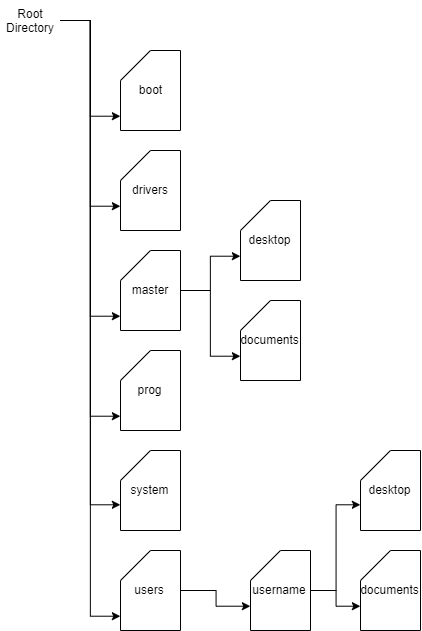

The diagram above was exported from draw.io. Its source (the exported page's mxGraphModel, read from the mxfile embedded in the PNG):
<mxGraphModel dx="1443" dy="840" grid="1" gridSize="10" guides="1" tooltips="1" connect="1" arrows="1" fold="1" page="1" pageScale="1" pageWidth="850" pageHeight="1100" math="0" shadow="0">
  <root>
    <mxCell id="0" />
    <mxCell id="1" parent="0" />
    <mxCell id="vHg0MCYG2yp5cWuGMvWA-1" value="boot" style="shape=card;whiteSpace=wrap;html=1;" vertex="1" parent="1">
      <mxGeometry x="240" y="120" width="60" height="80" as="geometry" />
    </mxCell>
    <mxCell id="vHg0MCYG2yp5cWuGMvWA-6" style="edgeStyle=orthogonalEdgeStyle;rounded=0;orthogonalLoop=1;jettySize=auto;html=1;exitX=1;exitY=0.5;exitDx=0;exitDy=0;entryX=0;entryY=0;entryDx=0;entryDy=65;entryPerimeter=0;" edge="1" parent="1" source="vHg0MCYG2yp5cWuGMvWA-2" target="vHg0MCYG2yp5cWuGMvWA-1">
      <mxGeometry relative="1" as="geometry" />
    </mxCell>
    <mxCell id="vHg0MCYG2yp5cWuGMvWA-7" style="edgeStyle=orthogonalEdgeStyle;rounded=0;orthogonalLoop=1;jettySize=auto;html=1;exitX=1;exitY=0.5;exitDx=0;exitDy=0;entryX=0;entryY=0;entryDx=0;entryDy=65;entryPerimeter=0;" edge="1" parent="1" source="vHg0MCYG2yp5cWuGMvWA-2" target="vHg0MCYG2yp5cWuGMvWA-3">
      <mxGeometry relative="1" as="geometry" />
    </mxCell>
    <mxCell id="vHg0MCYG2yp5cWuGMvWA-8" style="edgeStyle=orthogonalEdgeStyle;rounded=0;orthogonalLoop=1;jettySize=auto;html=1;exitX=1;exitY=0.5;exitDx=0;exitDy=0;entryX=0;entryY=0;entryDx=0;entryDy=65;entryPerimeter=0;" edge="1" parent="1" source="vHg0MCYG2yp5cWuGMvWA-2" target="vHg0MCYG2yp5cWuGMvWA-4">
      <mxGeometry relative="1" as="geometry" />
    </mxCell>
    <mxCell id="vHg0MCYG2yp5cWuGMvWA-9" style="edgeStyle=orthogonalEdgeStyle;rounded=0;orthogonalLoop=1;jettySize=auto;html=1;exitX=1;exitY=0.5;exitDx=0;exitDy=0;entryX=0;entryY=0;entryDx=0;entryDy=65;entryPerimeter=0;" edge="1" parent="1" source="vHg0MCYG2yp5cWuGMvWA-2" target="vHg0MCYG2yp5cWuGMvWA-5">
      <mxGeometry relative="1" as="geometry" />
    </mxCell>
    <mxCell id="vHg0MCYG2yp5cWuGMvWA-11" style="edgeStyle=orthogonalEdgeStyle;rounded=0;orthogonalLoop=1;jettySize=auto;html=1;exitX=1;exitY=0.5;exitDx=0;exitDy=0;entryX=0;entryY=0;entryDx=0;entryDy=55;entryPerimeter=0;" edge="1" parent="1" source="vHg0MCYG2yp5cWuGMvWA-2" target="vHg0MCYG2yp5cWuGMvWA-10">
      <mxGeometry relative="1" as="geometry" />
    </mxCell>
    <mxCell id="vHg0MCYG2yp5cWuGMvWA-13" style="edgeStyle=orthogonalEdgeStyle;rounded=0;orthogonalLoop=1;jettySize=auto;html=1;exitX=1;exitY=0.5;exitDx=0;exitDy=0;entryX=0;entryY=0;entryDx=0;entryDy=55;entryPerimeter=0;" edge="1" parent="1" source="vHg0MCYG2yp5cWuGMvWA-2" target="vHg0MCYG2yp5cWuGMvWA-12">
      <mxGeometry relative="1" as="geometry" />
    </mxCell>
    <mxCell id="vHg0MCYG2yp5cWuGMvWA-2" value="Root Directory" style="text;html=1;strokeColor=none;fillColor=none;align=center;verticalAlign=middle;whiteSpace=wrap;rounded=0;" vertex="1" parent="1">
      <mxGeometry x="120" y="70" width="60" height="40" as="geometry" />
    </mxCell>
    <mxCell id="vHg0MCYG2yp5cWuGMvWA-3" value="prog" style="shape=card;whiteSpace=wrap;html=1;" vertex="1" parent="1">
      <mxGeometry x="240" y="420" width="60" height="80" as="geometry" />
    </mxCell>
    <mxCell id="vHg0MCYG2yp5cWuGMvWA-16" style="edgeStyle=orthogonalEdgeStyle;rounded=0;orthogonalLoop=1;jettySize=auto;html=1;exitX=1;exitY=0.5;exitDx=0;exitDy=0;exitPerimeter=0;entryX=0;entryY=0;entryDx=0;entryDy=55;entryPerimeter=0;" edge="1" parent="1" source="vHg0MCYG2yp5cWuGMvWA-4" target="vHg0MCYG2yp5cWuGMvWA-15">
      <mxGeometry relative="1" as="geometry" />
    </mxCell>
    <mxCell id="vHg0MCYG2yp5cWuGMvWA-4" value="users" style="shape=card;whiteSpace=wrap;html=1;" vertex="1" parent="1">
      <mxGeometry x="240" y="620" width="60" height="80" as="geometry" />
    </mxCell>
    <mxCell id="vHg0MCYG2yp5cWuGMvWA-23" style="edgeStyle=orthogonalEdgeStyle;rounded=0;orthogonalLoop=1;jettySize=auto;html=1;exitX=1;exitY=0.5;exitDx=0;exitDy=0;exitPerimeter=0;entryX=0;entryY=0;entryDx=0;entryDy=55;entryPerimeter=0;" edge="1" parent="1" source="vHg0MCYG2yp5cWuGMvWA-5" target="vHg0MCYG2yp5cWuGMvWA-21">
      <mxGeometry relative="1" as="geometry" />
    </mxCell>
    <mxCell id="vHg0MCYG2yp5cWuGMvWA-24" style="edgeStyle=orthogonalEdgeStyle;rounded=0;orthogonalLoop=1;jettySize=auto;html=1;exitX=1;exitY=0.5;exitDx=0;exitDy=0;exitPerimeter=0;entryX=0;entryY=0;entryDx=0;entryDy=55;entryPerimeter=0;" edge="1" parent="1" source="vHg0MCYG2yp5cWuGMvWA-5" target="vHg0MCYG2yp5cWuGMvWA-22">
      <mxGeometry relative="1" as="geometry" />
    </mxCell>
    <mxCell id="vHg0MCYG2yp5cWuGMvWA-5" value="master" style="shape=card;whiteSpace=wrap;html=1;" vertex="1" parent="1">
      <mxGeometry x="240" y="320" width="60" height="80" as="geometry" />
    </mxCell>
    <mxCell id="vHg0MCYG2yp5cWuGMvWA-10" value="system" style="shape=card;whiteSpace=wrap;html=1;" vertex="1" parent="1">
      <mxGeometry x="240" y="520" width="60" height="80" as="geometry" />
    </mxCell>
    <mxCell id="vHg0MCYG2yp5cWuGMvWA-12" value="drivers" style="shape=card;whiteSpace=wrap;html=1;" vertex="1" parent="1">
      <mxGeometry x="240" y="220" width="60" height="80" as="geometry" />
    </mxCell>
    <mxCell id="vHg0MCYG2yp5cWuGMvWA-18" style="edgeStyle=orthogonalEdgeStyle;rounded=0;orthogonalLoop=1;jettySize=auto;html=1;exitX=1;exitY=0.5;exitDx=0;exitDy=0;exitPerimeter=0;entryX=0;entryY=0;entryDx=0;entryDy=55;entryPerimeter=0;" edge="1" parent="1" source="vHg0MCYG2yp5cWuGMvWA-15" target="vHg0MCYG2yp5cWuGMvWA-17">
      <mxGeometry relative="1" as="geometry" />
    </mxCell>
    <mxCell id="vHg0MCYG2yp5cWuGMvWA-20" style="edgeStyle=orthogonalEdgeStyle;rounded=0;orthogonalLoop=1;jettySize=auto;html=1;exitX=1;exitY=0.5;exitDx=0;exitDy=0;exitPerimeter=0;entryX=0;entryY=0;entryDx=0;entryDy=55;entryPerimeter=0;" edge="1" parent="1" source="vHg0MCYG2yp5cWuGMvWA-15" target="vHg0MCYG2yp5cWuGMvWA-19">
      <mxGeometry relative="1" as="geometry" />
    </mxCell>
    <mxCell id="vHg0MCYG2yp5cWuGMvWA-15" value="username" style="shape=card;whiteSpace=wrap;html=1;" vertex="1" parent="1">
      <mxGeometry x="370" y="620" width="60" height="80" as="geometry" />
    </mxCell>
    <mxCell id="vHg0MCYG2yp5cWuGMvWA-17" value="documents" style="shape=card;whiteSpace=wrap;html=1;" vertex="1" parent="1">
      <mxGeometry x="480" y="620" width="60" height="80" as="geometry" />
    </mxCell>
    <mxCell id="vHg0MCYG2yp5cWuGMvWA-19" value="desktop" style="shape=card;whiteSpace=wrap;html=1;" vertex="1" parent="1">
      <mxGeometry x="480" y="520" width="60" height="80" as="geometry" />
    </mxCell>
    <mxCell id="vHg0MCYG2yp5cWuGMvWA-21" value="desktop" style="shape=card;whiteSpace=wrap;html=1;" vertex="1" parent="1">
      <mxGeometry x="360" y="270" width="60" height="80" as="geometry" />
    </mxCell>
    <mxCell id="vHg0MCYG2yp5cWuGMvWA-22" value="documents" style="shape=card;whiteSpace=wrap;html=1;" vertex="1" parent="1">
      <mxGeometry x="360" y="370" width="60" height="80" as="geometry" />
    </mxCell>
  </root>
</mxGraphModel>